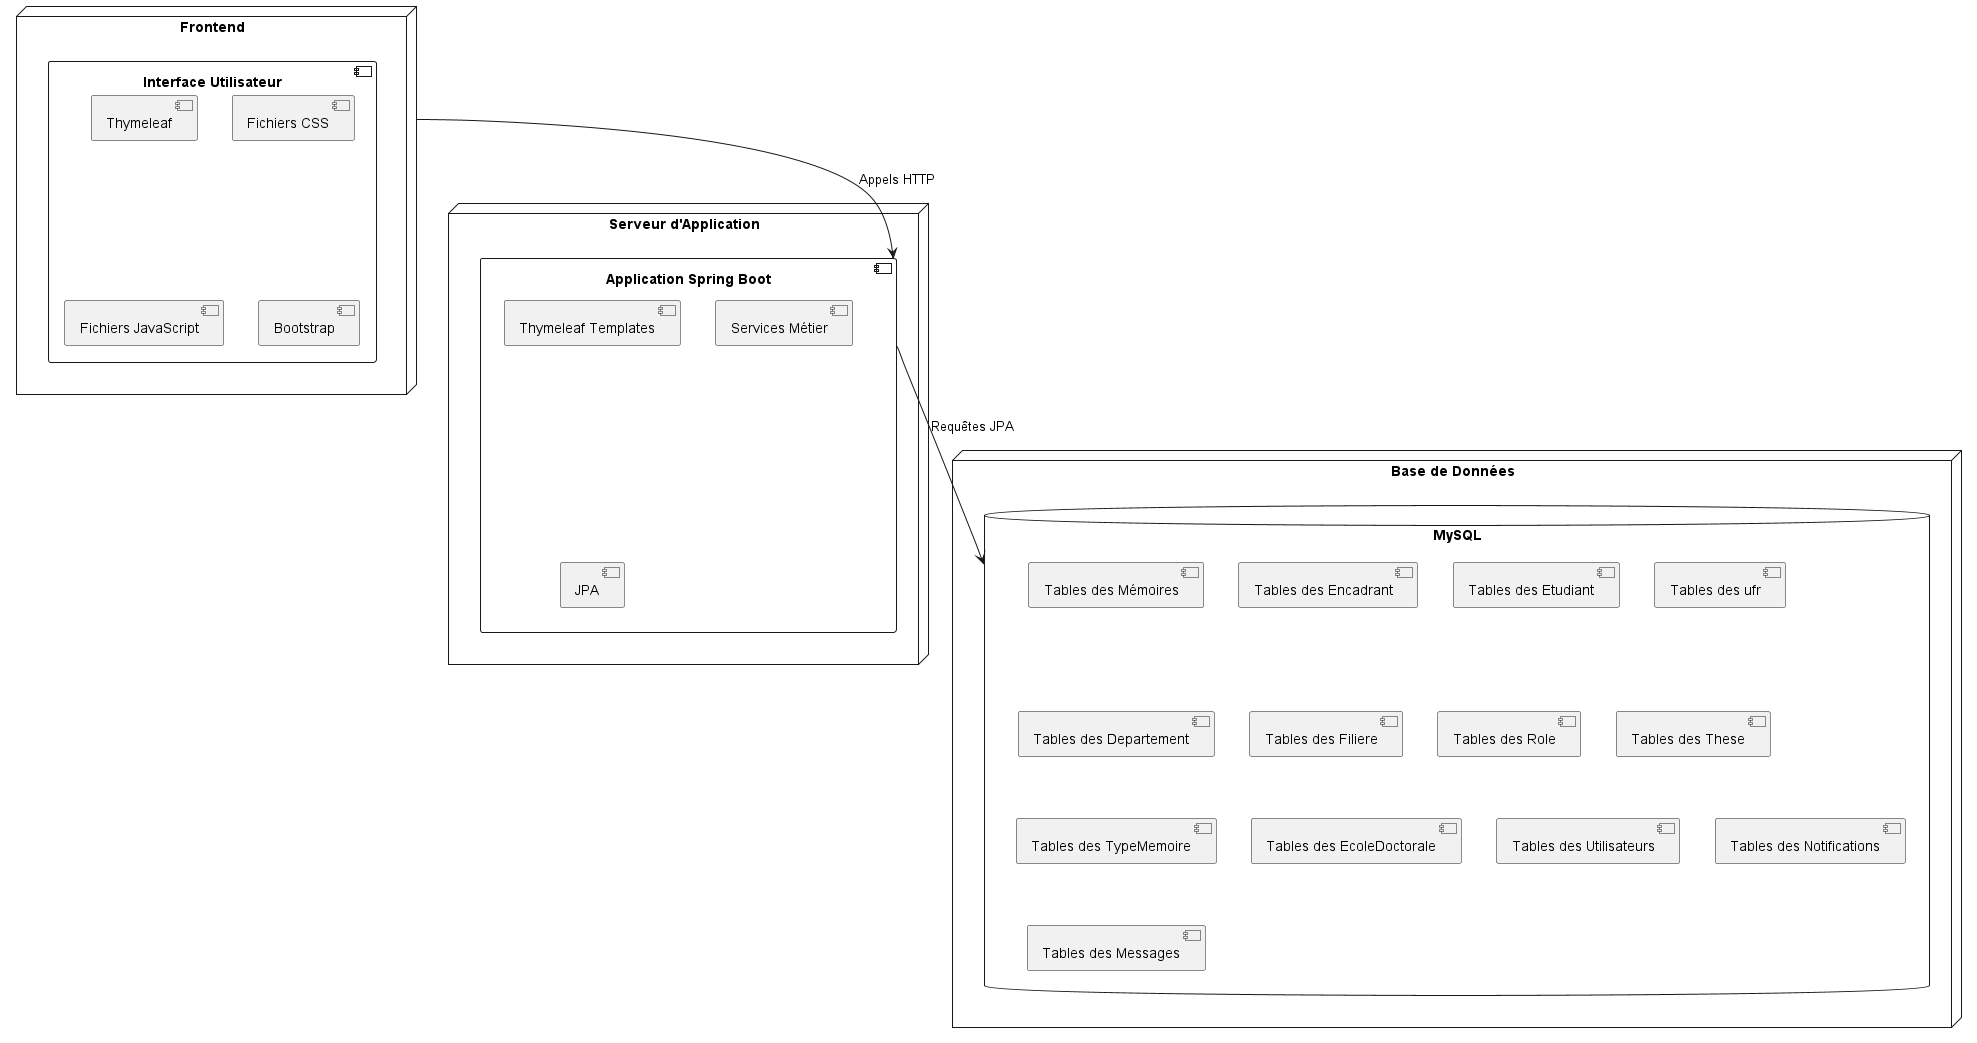

The diagram above was rendered by PlantUML. Its source (embedded in the PNG):
@startuml
node "Serveur d'Application" {
    component "Application Spring Boot" {
        [Thymeleaf Templates]
        [Services Métier]
        [JPA]
    }
}

node "Base de Données" {
    database "MySQL" {
        [Tables des Mémoires]
        [Tables des Encadrant]
        [Tables des Etudiant]
        [Tables des ufr]
        [Tables des Departement]
        [Tables des Filiere]
        [Tables des Role]
        [Tables des These]
        [Tables des TypeMemoire]
        [Tables des EcoleDoctorale]
        [Tables des Utilisateurs]
        [Tables des Notifications]
        [Tables des Messages]
    }
}

node "Frontend" {
    component "Interface Utilisateur" {
        [Thymeleaf]
        [Fichiers CSS]
        [Fichiers JavaScript]
        [Bootstrap]
    }
}

[Frontend] --> [Application Spring Boot] : "Appels HTTP"
[Application Spring Boot] --> [MySQL] : "Requêtes JPA"
@enduml